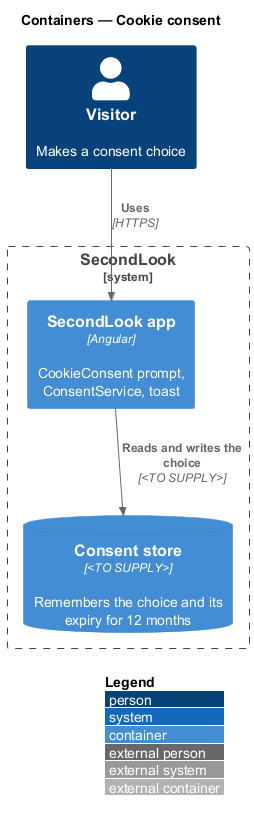

The diagram above was rendered by PlantUML. Its source (embedded in the PNG):
@startuml
!include <C4/C4_Container>
LAYOUT_WITH_LEGEND()
title Containers — Cookie consent

Person(visitor, "Visitor", "Makes a consent choice")
System_Boundary(secondlook, "SecondLook") {
  Container(spa, "SecondLook app", "Angular", "CookieConsent prompt, ConsentService, toast")
  ContainerDb(store, "Consent store", "<TO SUPPLY>", "Remembers the choice and its expiry for 12 months")
}
Rel(visitor, spa, "Uses", "HTTPS")
Rel(spa, store, "Reads and writes the choice", "<TO SUPPLY>")
@enduml